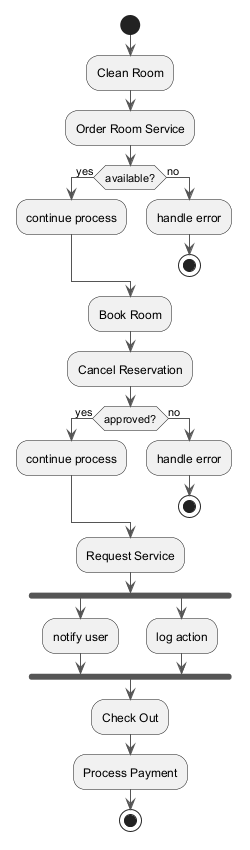

The diagram above was rendered by PlantUML. Its source (embedded in the PNG):
@startuml
skinparam backgroundColor #FFFFFF
skinparam classBackgroundColor #F1F8E9
skinparam classBorderColor #33691E
skinparam ArrowColor #555555
start
:Clean Room;
:Order Room Service;
if (available?) then (yes)
:continue process;
else (no)
:handle error;
stop
endif
:Book Room;
:Cancel Reservation;
if (approved?) then (yes)
:continue process;
else (no)
:handle error;
stop
endif
:Request Service;
fork
:notify user;
fork again
:log action;
end fork
:Check Out;
:Process Payment;
stop
@enduml